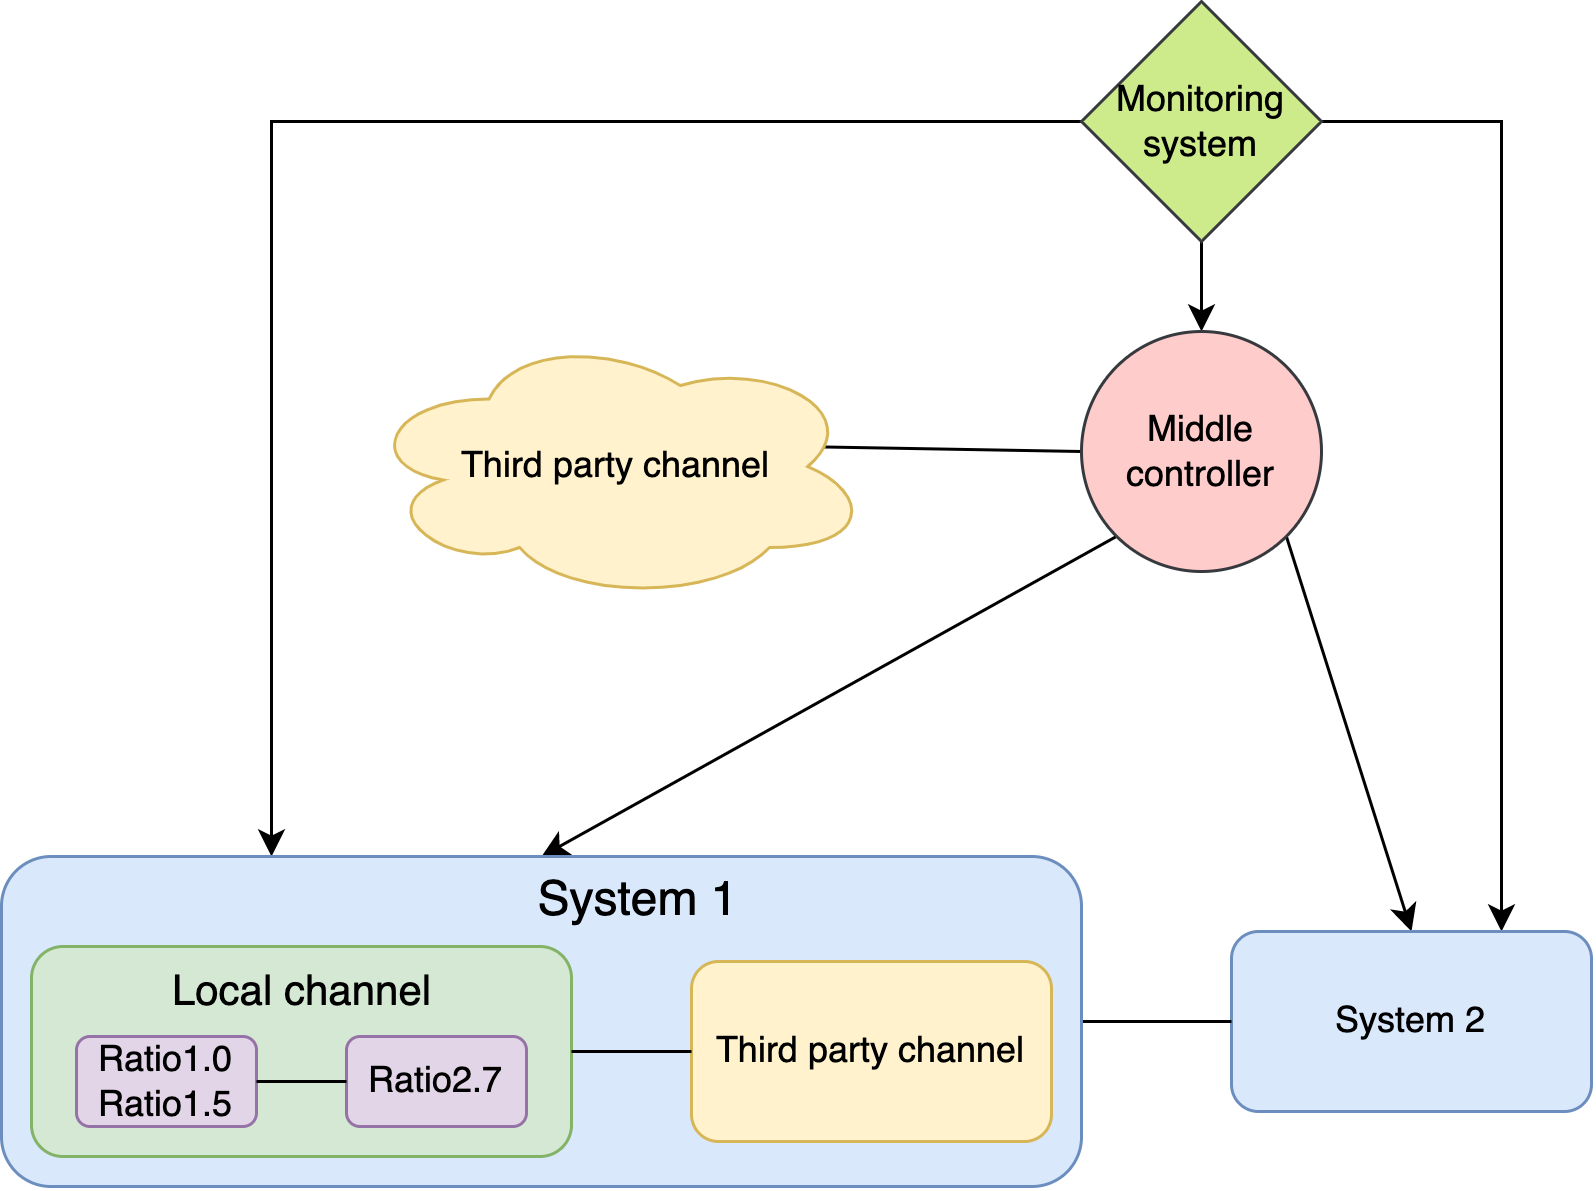

The diagram above was exported from draw.io. Its source (the exported page's mxGraphModel, read from the mxfile embedded in the PNG):
<mxGraphModel dx="823" dy="1368" grid="1" gridSize="10" guides="1" tooltips="1" connect="1" arrows="1" fold="1" page="1" pageScale="1" pageWidth="1169" pageHeight="827" math="0" shadow="0">
  <root>
    <mxCell id="0" />
    <mxCell id="1" parent="0" />
    <mxCell id="25A8R1UgSu09fLFnWTOj-54" value="" style="endArrow=classic;html=1;rounded=0;exitX=0;exitY=1;exitDx=0;exitDy=0;entryX=0.5;entryY=0;entryDx=0;entryDy=0;" edge="1" parent="1" source="25A8R1UgSu09fLFnWTOj-61" target="25A8R1UgSu09fLFnWTOj-66">
      <mxGeometry width="50" height="50" relative="1" as="geometry">
        <mxPoint x="900" y="110" as="sourcePoint" />
        <mxPoint x="770" y="310" as="targetPoint" />
      </mxGeometry>
    </mxCell>
    <mxCell id="25A8R1UgSu09fLFnWTOj-55" value="" style="endArrow=classic;html=1;rounded=0;exitX=0;exitY=0.5;exitDx=0;exitDy=0;entryX=0.07;entryY=0.4;entryDx=0;entryDy=0;entryPerimeter=0;" edge="1" parent="1" source="25A8R1UgSu09fLFnWTOj-61" target="25A8R1UgSu09fLFnWTOj-62">
      <mxGeometry width="50" height="50" relative="1" as="geometry">
        <mxPoint x="960" y="110" as="sourcePoint" />
        <mxPoint x="990" y="200" as="targetPoint" />
      </mxGeometry>
    </mxCell>
    <mxCell id="25A8R1UgSu09fLFnWTOj-56" style="edgeStyle=orthogonalEdgeStyle;rounded=0;orthogonalLoop=1;jettySize=auto;html=1;exitX=0;exitY=0.5;exitDx=0;exitDy=0;entryX=0.25;entryY=0;entryDx=0;entryDy=0;" edge="1" parent="1" source="25A8R1UgSu09fLFnWTOj-59" target="25A8R1UgSu09fLFnWTOj-66">
      <mxGeometry relative="1" as="geometry" />
    </mxCell>
    <mxCell id="25A8R1UgSu09fLFnWTOj-57" style="edgeStyle=orthogonalEdgeStyle;rounded=0;orthogonalLoop=1;jettySize=auto;html=1;exitX=1;exitY=0.5;exitDx=0;exitDy=0;entryX=0.75;entryY=0;entryDx=0;entryDy=0;" edge="1" parent="1" source="25A8R1UgSu09fLFnWTOj-59" target="25A8R1UgSu09fLFnWTOj-63">
      <mxGeometry relative="1" as="geometry" />
    </mxCell>
    <mxCell id="25A8R1UgSu09fLFnWTOj-58" style="edgeStyle=orthogonalEdgeStyle;rounded=0;orthogonalLoop=1;jettySize=auto;html=1;exitX=0.5;exitY=1;exitDx=0;exitDy=0;entryX=0.5;entryY=0;entryDx=0;entryDy=0;" edge="1" parent="1" source="25A8R1UgSu09fLFnWTOj-59" target="25A8R1UgSu09fLFnWTOj-61">
      <mxGeometry relative="1" as="geometry" />
    </mxCell>
    <mxCell id="25A8R1UgSu09fLFnWTOj-59" value="Monitoring system" style="rhombus;whiteSpace=wrap;html=1;fillColor=#cdeb8b;strokeColor=#36393d;" vertex="1" parent="1">
      <mxGeometry x="920" y="-20" width="80" height="80" as="geometry" />
    </mxCell>
    <mxCell id="25A8R1UgSu09fLFnWTOj-60" value="" style="endArrow=classic;html=1;rounded=0;entryX=0.5;entryY=0;entryDx=0;entryDy=0;exitX=1;exitY=1;exitDx=0;exitDy=0;" edge="1" parent="1" source="25A8R1UgSu09fLFnWTOj-61" target="25A8R1UgSu09fLFnWTOj-63">
      <mxGeometry width="50" height="50" relative="1" as="geometry">
        <mxPoint x="1020" y="110" as="sourcePoint" />
        <mxPoint x="1178" y="228" as="targetPoint" />
      </mxGeometry>
    </mxCell>
    <mxCell id="25A8R1UgSu09fLFnWTOj-61" value="Middle controller" style="ellipse;whiteSpace=wrap;html=1;aspect=fixed;fillColor=#ffcccc;strokeColor=#36393d;" vertex="1" parent="1">
      <mxGeometry x="920" y="90" width="80" height="80" as="geometry" />
    </mxCell>
    <mxCell id="25A8R1UgSu09fLFnWTOj-62" value="Third party channel" style="ellipse;shape=cloud;whiteSpace=wrap;html=1;fillColor=#fff2cc;strokeColor=#d6b656;" vertex="1" parent="1">
      <mxGeometry x="680" y="90" width="170" height="90" as="geometry" />
    </mxCell>
    <mxCell id="25A8R1UgSu09fLFnWTOj-63" value="System 2" style="rounded=1;whiteSpace=wrap;html=1;fillColor=#dae8fc;strokeColor=#6c8ebf;" vertex="1" parent="1">
      <mxGeometry x="970" y="290" width="120" height="60" as="geometry" />
    </mxCell>
    <mxCell id="25A8R1UgSu09fLFnWTOj-64" value="" style="endArrow=none;html=1;rounded=0;exitX=1;exitY=0.5;exitDx=0;exitDy=0;entryX=0;entryY=0.5;entryDx=0;entryDy=0;" edge="1" parent="1" source="25A8R1UgSu09fLFnWTOj-66" target="25A8R1UgSu09fLFnWTOj-63">
      <mxGeometry width="50" height="50" relative="1" as="geometry">
        <mxPoint x="790" y="280" as="sourcePoint" />
        <mxPoint x="840" y="230" as="targetPoint" />
      </mxGeometry>
    </mxCell>
    <mxCell id="25A8R1UgSu09fLFnWTOj-65" value="" style="group" vertex="1" connectable="0" parent="1">
      <mxGeometry x="560" y="265" width="360" height="110" as="geometry" />
    </mxCell>
    <mxCell id="25A8R1UgSu09fLFnWTOj-66" value="" style="rounded=1;whiteSpace=wrap;html=1;fillColor=#dae8fc;strokeColor=#6c8ebf;" vertex="1" parent="25A8R1UgSu09fLFnWTOj-65">
      <mxGeometry width="360" height="110" as="geometry" />
    </mxCell>
    <mxCell id="25A8R1UgSu09fLFnWTOj-67" value="Third party channel" style="rounded=1;whiteSpace=wrap;html=1;fillColor=#fff2cc;strokeColor=#d6b656;" vertex="1" parent="25A8R1UgSu09fLFnWTOj-65">
      <mxGeometry x="230" y="35" width="120" height="60" as="geometry" />
    </mxCell>
    <mxCell id="25A8R1UgSu09fLFnWTOj-68" value="System 1" style="text;html=1;strokeColor=none;fillColor=none;align=center;verticalAlign=middle;whiteSpace=wrap;rounded=0;fontSize=16;" vertex="1" parent="25A8R1UgSu09fLFnWTOj-65">
      <mxGeometry x="175" width="75" height="30" as="geometry" />
    </mxCell>
    <mxCell id="25A8R1UgSu09fLFnWTOj-69" value="" style="rounded=1;whiteSpace=wrap;html=1;fillColor=#d5e8d4;strokeColor=#82b366;" vertex="1" parent="25A8R1UgSu09fLFnWTOj-65">
      <mxGeometry x="10" y="30" width="180" height="70" as="geometry" />
    </mxCell>
    <mxCell id="25A8R1UgSu09fLFnWTOj-70" value="Ratio1.0&lt;br&gt;Ratio1.5" style="rounded=1;whiteSpace=wrap;html=1;fillColor=#e1d5e7;strokeColor=#9673a6;" vertex="1" parent="25A8R1UgSu09fLFnWTOj-65">
      <mxGeometry x="25" y="60" width="60" height="30" as="geometry" />
    </mxCell>
    <mxCell id="25A8R1UgSu09fLFnWTOj-71" value="Ratio2.7" style="rounded=1;whiteSpace=wrap;html=1;fillColor=#e1d5e7;strokeColor=#9673a6;" vertex="1" parent="25A8R1UgSu09fLFnWTOj-65">
      <mxGeometry x="115" y="60" width="60" height="30" as="geometry" />
    </mxCell>
    <mxCell id="25A8R1UgSu09fLFnWTOj-72" value="Local channel" style="text;html=1;strokeColor=none;fillColor=none;align=center;verticalAlign=middle;whiteSpace=wrap;rounded=0;fontSize=14;" vertex="1" parent="25A8R1UgSu09fLFnWTOj-65">
      <mxGeometry x="52.5" y="30" width="95" height="30" as="geometry" />
    </mxCell>
    <mxCell id="25A8R1UgSu09fLFnWTOj-73" value="" style="endArrow=none;html=1;rounded=0;exitX=1;exitY=0.5;exitDx=0;exitDy=0;entryX=0;entryY=0.5;entryDx=0;entryDy=0;" edge="1" parent="25A8R1UgSu09fLFnWTOj-65" source="25A8R1UgSu09fLFnWTOj-70" target="25A8R1UgSu09fLFnWTOj-71">
      <mxGeometry width="50" height="50" relative="1" as="geometry">
        <mxPoint x="300" as="sourcePoint" />
        <mxPoint x="350" y="-50" as="targetPoint" />
      </mxGeometry>
    </mxCell>
    <mxCell id="25A8R1UgSu09fLFnWTOj-74" value="" style="endArrow=none;html=1;rounded=0;exitX=1;exitY=0.5;exitDx=0;exitDy=0;entryX=0;entryY=0.5;entryDx=0;entryDy=0;" edge="1" parent="25A8R1UgSu09fLFnWTOj-65" source="25A8R1UgSu09fLFnWTOj-69" target="25A8R1UgSu09fLFnWTOj-67">
      <mxGeometry width="50" height="50" relative="1" as="geometry">
        <mxPoint x="300" as="sourcePoint" />
        <mxPoint x="350" y="-50" as="targetPoint" />
      </mxGeometry>
    </mxCell>
  </root>
</mxGraphModel>